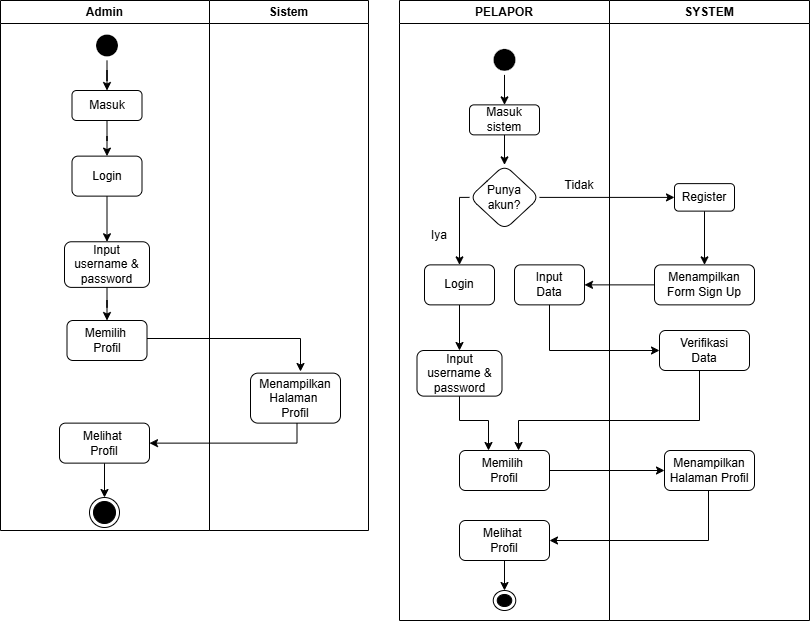

The diagram above was exported from draw.io. Its source (the exported page's mxGraphModel, read from the mxfile embedded in the PNG):
<mxGraphModel dx="463" dy="630" grid="1" gridSize="10" guides="1" tooltips="1" connect="1" arrows="1" fold="1" page="1" pageScale="1" pageWidth="850" pageHeight="1100" math="0" shadow="0">
  <root>
    <mxCell id="0" />
    <mxCell id="1" parent="0" />
    <mxCell id="kYtXKu6HtgrNUM1DYkQS-1" parent="1" style="swimlane;whiteSpace=wrap;html=1;" value="Admin" vertex="1">
      <mxGeometry height="530" width="209" x="22" y="50" as="geometry" />
    </mxCell>
    <mxCell id="kYtXKu6HtgrNUM1DYkQS-2" edge="1" parent="kYtXKu6HtgrNUM1DYkQS-1" style="edgeStyle=orthogonalEdgeStyle;rounded=0;orthogonalLoop=1;jettySize=auto;html=1;exitX=0;exitY=0.5;exitDx=0;exitDy=0;">
      <mxGeometry relative="1" as="geometry">
        <Array as="points">
          <mxPoint x="55" y="193" />
        </Array>
        <mxPoint x="65" y="192.87" as="sourcePoint" />
      </mxGeometry>
    </mxCell>
    <mxCell id="kYtXKu6HtgrNUM1DYkQS-3" edge="1" parent="kYtXKu6HtgrNUM1DYkQS-1" style="edgeStyle=orthogonalEdgeStyle;rounded=0;orthogonalLoop=1;jettySize=auto;html=1;" value="">
      <mxGeometry relative="1" as="geometry">
        <mxPoint x="100" y="130.37" as="sourcePoint" />
      </mxGeometry>
    </mxCell>
    <mxCell id="kYtXKu6HtgrNUM1DYkQS-4" edge="1" parent="kYtXKu6HtgrNUM1DYkQS-1" style="edgeStyle=orthogonalEdgeStyle;rounded=0;orthogonalLoop=1;jettySize=auto;html=1;">
      <mxGeometry relative="1" as="geometry">
        <mxPoint x="300" y="206.62" as="sourcePoint" />
      </mxGeometry>
    </mxCell>
    <mxCell id="kYtXKu6HtgrNUM1DYkQS-5" edge="1" parent="kYtXKu6HtgrNUM1DYkQS-1" style="edgeStyle=orthogonalEdgeStyle;rounded=0;orthogonalLoop=1;jettySize=auto;html=1;" value="">
      <mxGeometry relative="1" as="geometry">
        <mxPoint x="300" y="366" as="sourcePoint" />
      </mxGeometry>
    </mxCell>
    <mxCell id="kYtXKu6HtgrNUM1DYkQS-6" edge="1" parent="kYtXKu6HtgrNUM1DYkQS-1" style="edgeStyle=orthogonalEdgeStyle;rounded=0;orthogonalLoop=1;jettySize=auto;html=1;">
      <mxGeometry relative="1" as="geometry">
        <mxPoint x="250" y="280.37" as="sourcePoint" />
      </mxGeometry>
    </mxCell>
    <mxCell id="kYtXKu6HtgrNUM1DYkQS-7" edge="1" parent="kYtXKu6HtgrNUM1DYkQS-1" source="kYtXKu6HtgrNUM1DYkQS-8" style="edgeStyle=orthogonalEdgeStyle;rounded=0;orthogonalLoop=1;jettySize=auto;html=1;" target="kYtXKu6HtgrNUM1DYkQS-13" value="">
      <mxGeometry relative="1" as="geometry" />
    </mxCell>
    <mxCell id="kYtXKu6HtgrNUM1DYkQS-8" parent="kYtXKu6HtgrNUM1DYkQS-1" style="rounded=1;whiteSpace=wrap;html=1;" value="Login" vertex="1">
      <mxGeometry height="40" width="70" x="71.5" y="155.63" as="geometry" />
    </mxCell>
    <mxCell id="kYtXKu6HtgrNUM1DYkQS-9" edge="1" parent="kYtXKu6HtgrNUM1DYkQS-1" source="kYtXKu6HtgrNUM1DYkQS-10" style="edgeStyle=orthogonalEdgeStyle;rounded=0;orthogonalLoop=1;jettySize=auto;html=1;" target="kYtXKu6HtgrNUM1DYkQS-8" value="">
      <mxGeometry relative="1" as="geometry">
        <mxPoint x="106.5" y="150" as="targetPoint" />
      </mxGeometry>
    </mxCell>
    <mxCell id="kYtXKu6HtgrNUM1DYkQS-10" parent="kYtXKu6HtgrNUM1DYkQS-1" style="rounded=1;whiteSpace=wrap;html=1;" value="Masuk" vertex="1">
      <mxGeometry height="30" width="70" x="71.5" y="90" as="geometry" />
    </mxCell>
    <mxCell id="kYtXKu6HtgrNUM1DYkQS-11" edge="1" parent="kYtXKu6HtgrNUM1DYkQS-1" source="kYtXKu6HtgrNUM1DYkQS-12" style="edgeStyle=orthogonalEdgeStyle;rounded=0;orthogonalLoop=1;jettySize=auto;html=1;" target="kYtXKu6HtgrNUM1DYkQS-10" value="">
      <mxGeometry relative="1" as="geometry" />
    </mxCell>
    <mxCell id="kYtXKu6HtgrNUM1DYkQS-12" parent="kYtXKu6HtgrNUM1DYkQS-1" style="ellipse;html=1;shape=endState;fillColor=#000000;strokeColor=light-dark(#ffffff, #ff9090);strokeWidth=0;" value="" vertex="1">
      <mxGeometry height="30" width="30" x="91.5" y="30" as="geometry" />
    </mxCell>
    <mxCell id="LKZzGgnuku1lXA2kQf73-3" edge="1" parent="kYtXKu6HtgrNUM1DYkQS-1" source="kYtXKu6HtgrNUM1DYkQS-13" style="edgeStyle=orthogonalEdgeStyle;rounded=0;orthogonalLoop=1;jettySize=auto;html=1;exitX=0.5;exitY=1;exitDx=0;exitDy=0;" target="LKZzGgnuku1lXA2kQf73-2">
      <mxGeometry relative="1" as="geometry" />
    </mxCell>
    <mxCell id="kYtXKu6HtgrNUM1DYkQS-13" parent="kYtXKu6HtgrNUM1DYkQS-1" style="rounded=1;whiteSpace=wrap;html=1;" value="Input username &amp;amp; password" vertex="1">
      <mxGeometry height="45.63" width="85" x="64" y="241.26" as="geometry" />
    </mxCell>
    <mxCell id="Qgu2Xfk7pzq0Ae9U6NZg-3" edge="1" parent="kYtXKu6HtgrNUM1DYkQS-1" source="kYtXKu6HtgrNUM1DYkQS-16" style="edgeStyle=orthogonalEdgeStyle;rounded=0;orthogonalLoop=1;jettySize=auto;html=1;exitX=0.5;exitY=1;exitDx=0;exitDy=0;" target="kYtXKu6HtgrNUM1DYkQS-20">
      <mxGeometry relative="1" as="geometry" />
    </mxCell>
    <mxCell id="kYtXKu6HtgrNUM1DYkQS-16" parent="kYtXKu6HtgrNUM1DYkQS-1" style="rounded=1;whiteSpace=wrap;html=1;" value="Melihat&amp;nbsp;&lt;div&gt;Profil&lt;/div&gt;" vertex="1">
      <mxGeometry height="40" width="90" x="59" y="422.63" as="geometry" />
    </mxCell>
    <mxCell id="LKZzGgnuku1lXA2kQf73-2" parent="kYtXKu6HtgrNUM1DYkQS-1" style="rounded=1;whiteSpace=wrap;html=1;" value="Memilih&amp;nbsp;&lt;div&gt;Profil&lt;/div&gt;" vertex="1">
      <mxGeometry height="40" width="80" x="66.5" y="320" as="geometry" />
    </mxCell>
    <mxCell id="kYtXKu6HtgrNUM1DYkQS-20" parent="kYtXKu6HtgrNUM1DYkQS-1" style="ellipse;html=1;shape=endState;fillColor=#000000;strokeColor=light-dark(#000000, #ff9090);" value="" vertex="1">
      <mxGeometry height="30" width="30" x="89" y="497" as="geometry" />
    </mxCell>
    <mxCell id="kYtXKu6HtgrNUM1DYkQS-18" parent="1" style="swimlane;whiteSpace=wrap;html=1;" value="Sistem" vertex="1">
      <mxGeometry height="530" width="159" x="231" y="50" as="geometry" />
    </mxCell>
    <mxCell id="kYtXKu6HtgrNUM1DYkQS-15" parent="kYtXKu6HtgrNUM1DYkQS-18" style="rounded=1;whiteSpace=wrap;html=1;" value="Menampilkan&lt;br&gt;Halaman&amp;nbsp;&lt;br&gt;Profil" vertex="1">
      <mxGeometry height="50" width="90" x="41" y="372.63" as="geometry" />
    </mxCell>
    <mxCell id="kYtXKu6HtgrNUM1DYkQS-14" edge="1" parent="1" source="kYtXKu6HtgrNUM1DYkQS-15" style="edgeStyle=orthogonalEdgeStyle;rounded=0;orthogonalLoop=1;jettySize=auto;html=1;entryX=1;entryY=0.5;entryDx=0;entryDy=0;" target="kYtXKu6HtgrNUM1DYkQS-16">
      <mxGeometry relative="1" as="geometry">
        <Array as="points">
          <mxPoint x="318.5" y="492.63" />
        </Array>
      </mxGeometry>
    </mxCell>
    <mxCell id="kYtXKu6HtgrNUM1DYkQS-17" edge="1" parent="1" style="edgeStyle=orthogonalEdgeStyle;rounded=0;orthogonalLoop=1;jettySize=auto;html=1;exitX=1;exitY=0.5;exitDx=0;exitDy=0;">
      <mxGeometry relative="1" as="geometry">
        <Array as="points">
          <mxPoint x="322" y="388" />
        </Array>
        <mxPoint x="168.5" y="388.0000000000001" as="sourcePoint" />
        <mxPoint x="322" y="421" as="targetPoint" />
      </mxGeometry>
    </mxCell>
    <mxCell id="TSbFXxns1gNSFsIrBKGk-1" parent="1" style="swimlane;whiteSpace=wrap;html=1;" value="PELAPOR" vertex="1">
      <mxGeometry height="620" width="210" x="421" y="50" as="geometry" />
    </mxCell>
    <mxCell id="TSbFXxns1gNSFsIrBKGk-2" parent="TSbFXxns1gNSFsIrBKGk-1" style="whiteSpace=wrap;html=1;rounded=1;" value="Input &lt;br&gt;Data" vertex="1">
      <mxGeometry height="40" width="70" x="115" y="264.37" as="geometry" />
    </mxCell>
    <mxCell id="TSbFXxns1gNSFsIrBKGk-3" edge="1" parent="TSbFXxns1gNSFsIrBKGk-1" source="TSbFXxns1gNSFsIrBKGk-4" style="edgeStyle=orthogonalEdgeStyle;rounded=0;orthogonalLoop=1;jettySize=auto;html=1;" target="TSbFXxns1gNSFsIrBKGk-12" value="">
      <mxGeometry relative="1" as="geometry" />
    </mxCell>
    <mxCell id="TSbFXxns1gNSFsIrBKGk-4" parent="TSbFXxns1gNSFsIrBKGk-1" style="rounded=1;whiteSpace=wrap;html=1;" value="Login" vertex="1">
      <mxGeometry height="40" width="70" x="25" y="264.37" as="geometry" />
    </mxCell>
    <mxCell id="TSbFXxns1gNSFsIrBKGk-5" edge="1" parent="TSbFXxns1gNSFsIrBKGk-1" source="TSbFXxns1gNSFsIrBKGk-6" style="edgeStyle=orthogonalEdgeStyle;rounded=0;orthogonalLoop=1;jettySize=auto;html=1;exitX=0;exitY=0.5;exitDx=0;exitDy=0;" target="TSbFXxns1gNSFsIrBKGk-4">
      <mxGeometry relative="1" as="geometry">
        <Array as="points">
          <mxPoint x="60" y="197" />
        </Array>
      </mxGeometry>
    </mxCell>
    <mxCell id="TSbFXxns1gNSFsIrBKGk-6" parent="TSbFXxns1gNSFsIrBKGk-1" style="rhombus;whiteSpace=wrap;html=1;rounded=1;" value="Punya &lt;br&gt;akun?" vertex="1">
      <mxGeometry height="65" width="70" x="70" y="164.37" as="geometry" />
    </mxCell>
    <mxCell id="TSbFXxns1gNSFsIrBKGk-7" edge="1" parent="TSbFXxns1gNSFsIrBKGk-1" source="TSbFXxns1gNSFsIrBKGk-8" style="edgeStyle=orthogonalEdgeStyle;rounded=0;orthogonalLoop=1;jettySize=auto;html=1;" target="TSbFXxns1gNSFsIrBKGk-6" value="">
      <mxGeometry relative="1" as="geometry" />
    </mxCell>
    <mxCell id="TSbFXxns1gNSFsIrBKGk-8" parent="TSbFXxns1gNSFsIrBKGk-1" style="rounded=1;whiteSpace=wrap;html=1;" value="Masuk sistem" vertex="1">
      <mxGeometry height="30" width="70" x="70" y="104.37" as="geometry" />
    </mxCell>
    <mxCell id="TSbFXxns1gNSFsIrBKGk-9" edge="1" parent="TSbFXxns1gNSFsIrBKGk-1" source="TSbFXxns1gNSFsIrBKGk-10" style="edgeStyle=orthogonalEdgeStyle;rounded=0;orthogonalLoop=1;jettySize=auto;html=1;" target="TSbFXxns1gNSFsIrBKGk-8" value="">
      <mxGeometry relative="1" as="geometry" />
    </mxCell>
    <mxCell id="TSbFXxns1gNSFsIrBKGk-10" parent="TSbFXxns1gNSFsIrBKGk-1" style="ellipse;html=1;shape=endState;fillColor=#000000;strokeColor=light-dark(#ffffff, #ff9090);strokeWidth=0;" value="" vertex="1">
      <mxGeometry height="30" width="30" x="90" y="44.370000000000005" as="geometry" />
    </mxCell>
    <mxCell id="TSbFXxns1gNSFsIrBKGk-11" edge="1" parent="TSbFXxns1gNSFsIrBKGk-1" source="TSbFXxns1gNSFsIrBKGk-12" style="edgeStyle=orthogonalEdgeStyle;rounded=0;orthogonalLoop=1;jettySize=auto;html=1;" target="TSbFXxns1gNSFsIrBKGk-14" value="">
      <mxGeometry relative="1" as="geometry">
        <Array as="points">
          <mxPoint x="60" y="420" />
          <mxPoint x="89" y="420" />
        </Array>
        <mxPoint x="97.51219512195132" y="440" as="targetPoint" />
      </mxGeometry>
    </mxCell>
    <mxCell id="TSbFXxns1gNSFsIrBKGk-12" parent="TSbFXxns1gNSFsIrBKGk-1" style="rounded=1;whiteSpace=wrap;html=1;" value="Input username &amp;amp; password" vertex="1">
      <mxGeometry height="45.63" width="85" x="17.5" y="350" as="geometry" />
    </mxCell>
    <mxCell id="TSbFXxns1gNSFsIrBKGk-14" parent="TSbFXxns1gNSFsIrBKGk-1" style="rounded=1;whiteSpace=wrap;html=1;" value="Memilih&amp;nbsp;&lt;div&gt;Profil&lt;/div&gt;" vertex="1">
      <mxGeometry height="40" width="90" x="60" y="450" as="geometry" />
    </mxCell>
    <mxCell id="TSbFXxns1gNSFsIrBKGk-15" parent="TSbFXxns1gNSFsIrBKGk-1" style="text;html=1;whiteSpace=wrap;strokeColor=none;fillColor=none;align=center;verticalAlign=middle;rounded=0;" value="Tidak" vertex="1">
      <mxGeometry height="30" width="60" x="150" y="170" as="geometry" />
    </mxCell>
    <mxCell id="TSbFXxns1gNSFsIrBKGk-16" parent="TSbFXxns1gNSFsIrBKGk-1" style="text;html=1;whiteSpace=wrap;strokeColor=none;fillColor=none;align=center;verticalAlign=middle;rounded=0;" value="Iya" vertex="1">
      <mxGeometry height="30" width="60" x="10" y="220" as="geometry" />
    </mxCell>
    <mxCell id="TSbFXxns1gNSFsIrBKGk-17" parent="TSbFXxns1gNSFsIrBKGk-1" style="ellipse;html=1;shape=endState;fillColor=#000000;strokeColor=light-dark(#000000, #ff9090);" value="" vertex="1">
      <mxGeometry height="20" width="22.5" x="93.75" y="590" as="geometry" />
    </mxCell>
    <mxCell id="Qgu2Xfk7pzq0Ae9U6NZg-7" edge="1" parent="TSbFXxns1gNSFsIrBKGk-1" source="Qgu2Xfk7pzq0Ae9U6NZg-4" style="edgeStyle=orthogonalEdgeStyle;rounded=0;orthogonalLoop=1;jettySize=auto;html=1;exitX=0.5;exitY=1;exitDx=0;exitDy=0;entryX=0.5;entryY=0;entryDx=0;entryDy=0;" target="TSbFXxns1gNSFsIrBKGk-17">
      <mxGeometry relative="1" as="geometry" />
    </mxCell>
    <mxCell id="Qgu2Xfk7pzq0Ae9U6NZg-4" parent="TSbFXxns1gNSFsIrBKGk-1" style="rounded=1;whiteSpace=wrap;html=1;" value="Melihat&amp;nbsp;&lt;div&gt;Profil&lt;/div&gt;" vertex="1">
      <mxGeometry height="40" width="90" x="60" y="520" as="geometry" />
    </mxCell>
    <mxCell id="TSbFXxns1gNSFsIrBKGk-18" parent="1" style="swimlane;whiteSpace=wrap;html=1;" value="SYSTEM" vertex="1">
      <mxGeometry height="620" width="200" x="631" y="50" as="geometry" />
    </mxCell>
    <mxCell id="TSbFXxns1gNSFsIrBKGk-19" edge="1" parent="TSbFXxns1gNSFsIrBKGk-18" source="TSbFXxns1gNSFsIrBKGk-20" style="edgeStyle=orthogonalEdgeStyle;rounded=0;orthogonalLoop=1;jettySize=auto;html=1;" target="TSbFXxns1gNSFsIrBKGk-21">
      <mxGeometry relative="1" as="geometry" />
    </mxCell>
    <mxCell id="TSbFXxns1gNSFsIrBKGk-20" parent="TSbFXxns1gNSFsIrBKGk-18" style="rounded=1;whiteSpace=wrap;html=1;" value="Register" vertex="1">
      <mxGeometry height="27.5" width="60" x="65" y="183.12" as="geometry" />
    </mxCell>
    <mxCell id="TSbFXxns1gNSFsIrBKGk-21" parent="TSbFXxns1gNSFsIrBKGk-18" style="whiteSpace=wrap;html=1;rounded=1;" value="Menampilkan Form Sign Up" vertex="1">
      <mxGeometry height="40" width="100" x="45" y="264.37" as="geometry" />
    </mxCell>
    <mxCell id="TSbFXxns1gNSFsIrBKGk-22" parent="TSbFXxns1gNSFsIrBKGk-18" style="rounded=1;whiteSpace=wrap;html=1;" value="Verifikasi &lt;br&gt;Data" vertex="1">
      <mxGeometry height="40" width="90" x="50" y="330" as="geometry" />
    </mxCell>
    <mxCell id="Qgu2Xfk7pzq0Ae9U6NZg-1" parent="TSbFXxns1gNSFsIrBKGk-18" style="rounded=1;whiteSpace=wrap;html=1;" value="Menampilkan Halaman Profil" vertex="1">
      <mxGeometry height="40" width="90" x="55" y="450" as="geometry" />
    </mxCell>
    <mxCell id="TSbFXxns1gNSFsIrBKGk-23" edge="1" parent="1" source="TSbFXxns1gNSFsIrBKGk-6" style="edgeStyle=orthogonalEdgeStyle;rounded=0;orthogonalLoop=1;jettySize=auto;html=1;" target="TSbFXxns1gNSFsIrBKGk-20" value="">
      <mxGeometry relative="1" as="geometry" />
    </mxCell>
    <mxCell id="TSbFXxns1gNSFsIrBKGk-24" edge="1" parent="1" source="TSbFXxns1gNSFsIrBKGk-21" style="edgeStyle=orthogonalEdgeStyle;rounded=0;orthogonalLoop=1;jettySize=auto;html=1;" target="TSbFXxns1gNSFsIrBKGk-2">
      <mxGeometry relative="1" as="geometry" />
    </mxCell>
    <mxCell id="TSbFXxns1gNSFsIrBKGk-25" edge="1" parent="1" source="TSbFXxns1gNSFsIrBKGk-2" style="edgeStyle=orthogonalEdgeStyle;rounded=0;orthogonalLoop=1;jettySize=auto;html=1;" target="TSbFXxns1gNSFsIrBKGk-22">
      <mxGeometry relative="1" as="geometry">
        <Array as="points">
          <mxPoint x="571" y="400" />
        </Array>
      </mxGeometry>
    </mxCell>
    <mxCell id="TSbFXxns1gNSFsIrBKGk-26" edge="1" parent="1" source="TSbFXxns1gNSFsIrBKGk-22" style="edgeStyle=orthogonalEdgeStyle;rounded=0;orthogonalLoop=1;jettySize=auto;html=1;exitX=0.5;exitY=1;exitDx=0;exitDy=0;entryX=0.656;entryY=0;entryDx=0;entryDy=0;entryPerimeter=0;" target="TSbFXxns1gNSFsIrBKGk-14" value="">
      <mxGeometry relative="1" as="geometry">
        <Array as="points">
          <mxPoint x="721" y="420" />
          <mxPoint x="721" y="470" />
          <mxPoint x="540" y="470" />
        </Array>
        <mxPoint x="721.0000000000002" y="500" as="sourcePoint" />
      </mxGeometry>
    </mxCell>
    <mxCell id="Qgu2Xfk7pzq0Ae9U6NZg-2" edge="1" parent="1" source="TSbFXxns1gNSFsIrBKGk-14" style="edgeStyle=orthogonalEdgeStyle;rounded=0;orthogonalLoop=1;jettySize=auto;html=1;exitX=1;exitY=0.5;exitDx=0;exitDy=0;entryX=0;entryY=0.5;entryDx=0;entryDy=0;" target="Qgu2Xfk7pzq0Ae9U6NZg-1">
      <mxGeometry relative="1" as="geometry" />
    </mxCell>
    <mxCell id="Qgu2Xfk7pzq0Ae9U6NZg-5" edge="1" parent="1" source="Qgu2Xfk7pzq0Ae9U6NZg-1" style="edgeStyle=orthogonalEdgeStyle;rounded=0;orthogonalLoop=1;jettySize=auto;html=1;exitX=0.5;exitY=1;exitDx=0;exitDy=0;" target="Qgu2Xfk7pzq0Ae9U6NZg-4">
      <mxGeometry relative="1" as="geometry">
        <Array as="points">
          <mxPoint x="730" y="540" />
          <mxPoint x="730" y="590" />
        </Array>
      </mxGeometry>
    </mxCell>
  </root>
</mxGraphModel>